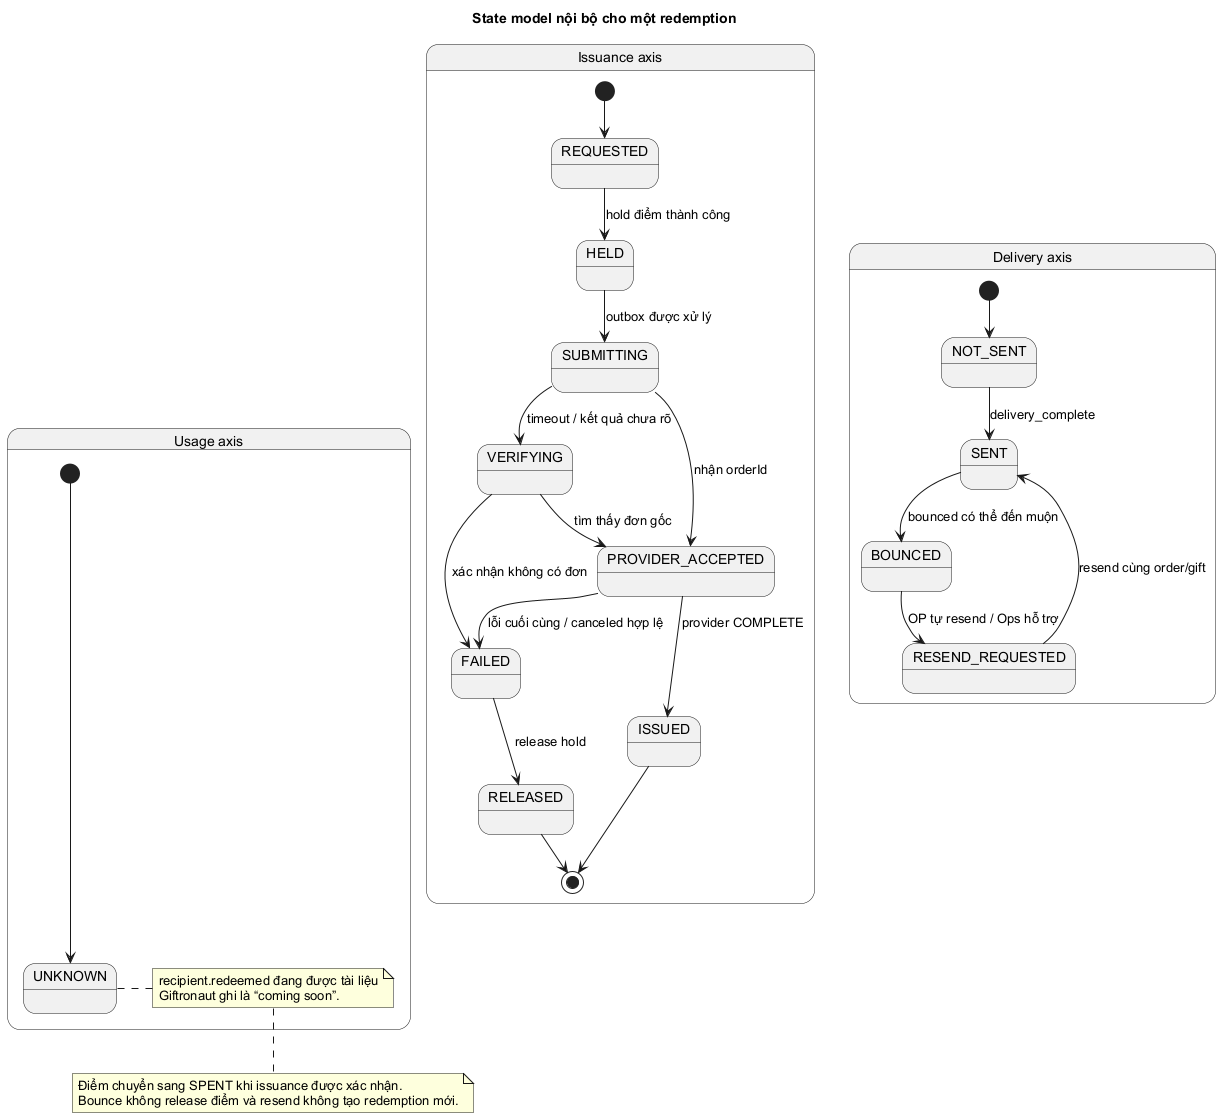

The diagram above was rendered by PlantUML. Its source (embedded in the PNG):
@startuml
title State model nội bộ cho một redemption
skinparam backgroundColor white
skinparam defaultFontName Arial
skinparam shadowing false

state "Issuance axis" as Issuance {
  [*] --> REQUESTED
  REQUESTED --> HELD : hold điểm thành công
  HELD --> SUBMITTING : outbox được xử lý
  SUBMITTING --> VERIFYING : timeout / kết quả chưa rõ
  SUBMITTING --> PROVIDER_ACCEPTED : nhận orderId
  VERIFYING --> PROVIDER_ACCEPTED : tìm thấy đơn gốc
  VERIFYING --> FAILED : xác nhận không có đơn
  PROVIDER_ACCEPTED --> ISSUED : provider COMPLETE
  PROVIDER_ACCEPTED --> FAILED : lỗi cuối cùng / canceled hợp lệ
  FAILED --> RELEASED : release hold
  ISSUED --> [*]
  RELEASED --> [*]
}

state "Delivery axis" as Delivery {
  [*] --> NOT_SENT
  NOT_SENT --> SENT : delivery_complete
  SENT --> BOUNCED : bounced có thể đến muộn
  BOUNCED --> RESEND_REQUESTED : OP tự resend / Ops hỗ trợ
  RESEND_REQUESTED --> SENT : resend cùng order/gift
}

state "Usage axis" as Usage {
  [*] --> UNKNOWN
  note right of UNKNOWN
    recipient.redeemed đang được tài liệu
    Giftronaut ghi là “coming soon”.
  end note
}

note bottom
Điểm chuyển sang SPENT khi issuance được xác nhận.
Bounce không release điểm và resend không tạo redemption mới.
end note
@enduml